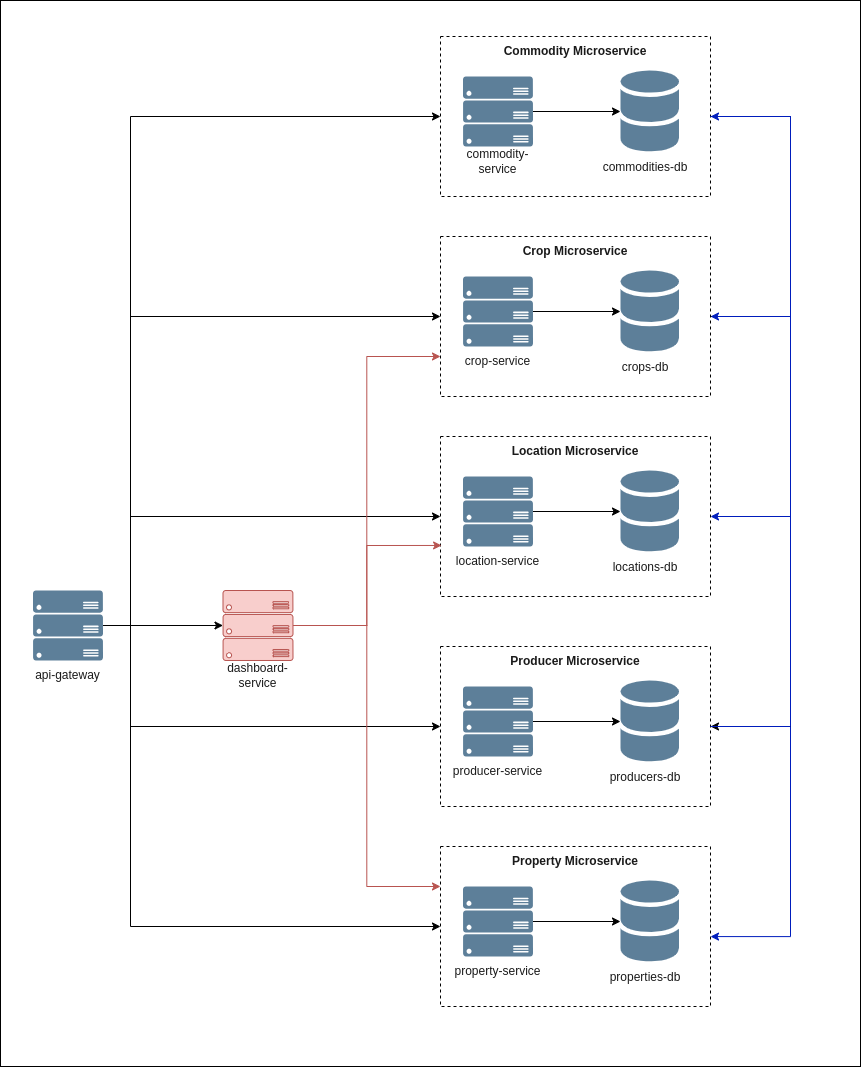

The diagram above was exported from draw.io. Its source (the exported page's mxGraphModel, read from the mxfile embedded in the PNG):
<mxGraphModel dx="12354" dy="748" grid="1" gridSize="10" guides="1" tooltips="1" connect="1" arrows="1" fold="1" page="1" pageScale="1" pageWidth="10920" pageHeight="10200" math="0" shadow="0">
  <root>
    <mxCell id="0" />
    <mxCell id="1" parent="0" />
    <mxCell id="2" value="" style="rounded=0;whiteSpace=wrap;html=1;fillColor=none;" vertex="1" parent="1">
      <mxGeometry x="-6000" y="520" width="860" height="1066" as="geometry" />
    </mxCell>
    <mxCell id="3" value="" style="group;labelBackgroundColor=none;fontColor=#1A1A1A;" connectable="0" vertex="1" parent="1">
      <mxGeometry x="-5980" y="1110" width="95" height="100" as="geometry" />
    </mxCell>
    <mxCell id="4" value="" style="sketch=0;aspect=fixed;pointerEvents=1;shadow=0;dashed=0;html=1;strokeColor=none;labelPosition=center;verticalLabelPosition=bottom;verticalAlign=top;align=center;fillColor=#5D7F99;shape=mxgraph.azure.server_rack;labelBackgroundColor=none;fontColor=#1A1A1A;" vertex="1" parent="3">
      <mxGeometry x="12.5" width="70" height="70" as="geometry" />
    </mxCell>
    <mxCell id="5" value="api-gateway" style="text;html=1;align=center;verticalAlign=middle;whiteSpace=wrap;rounded=0;labelBackgroundColor=none;fontColor=#1A1A1A;" vertex="1" parent="3">
      <mxGeometry y="70" width="95" height="30" as="geometry" />
    </mxCell>
    <mxCell id="6" value="" style="group;labelBackgroundColor=none;fontColor=#1A1A1A;" connectable="0" vertex="1" parent="1">
      <mxGeometry x="-5550" y="596" width="270" height="120" as="geometry" />
    </mxCell>
    <mxCell id="7" value="" style="sketch=0;aspect=fixed;pointerEvents=1;shadow=0;dashed=0;html=1;strokeColor=none;labelPosition=center;verticalLabelPosition=bottom;verticalAlign=top;align=center;fillColor=#5D7F99;shape=mxgraph.azure.server_rack;labelBackgroundColor=none;fontColor=#1A1A1A;" vertex="1" parent="6">
      <mxGeometry x="12.5" width="70" height="70" as="geometry" />
    </mxCell>
    <mxCell id="8" value="commodity-service" style="text;html=1;align=center;verticalAlign=middle;whiteSpace=wrap;rounded=0;labelBackgroundColor=none;fontColor=#1A1A1A;" vertex="1" parent="6">
      <mxGeometry y="70" width="95" height="30" as="geometry" />
    </mxCell>
    <mxCell id="9" value="" style="rounded=0;whiteSpace=wrap;html=1;dashed=1;fillColor=none;" vertex="1" parent="6">
      <mxGeometry x="-10" y="-40" width="270" height="160" as="geometry" />
    </mxCell>
    <mxCell id="10" value="&lt;b&gt;Commodity Microservice&lt;/b&gt;" style="text;html=1;align=center;verticalAlign=middle;whiteSpace=wrap;rounded=0;labelBackgroundColor=none;fontColor=#1A1A1A;" vertex="1" parent="6">
      <mxGeometry x="45" y="-40" width="160" height="30" as="geometry" />
    </mxCell>
    <mxCell id="11" value="" style="group" connectable="0" vertex="1" parent="1">
      <mxGeometry x="-5400" y="590" width="90" height="112" as="geometry" />
    </mxCell>
    <mxCell id="12" value="commodities-db" style="text;html=1;align=center;verticalAlign=middle;whiteSpace=wrap;rounded=0;labelBackgroundColor=none;fontColor=#1A1A1A;" vertex="1" parent="11">
      <mxGeometry y="82" width="90" height="30" as="geometry" />
    </mxCell>
    <mxCell id="13" value="" style="sketch=0;shadow=0;dashed=0;html=1;strokeColor=none;fillColor=#5D7F99;labelPosition=center;verticalLabelPosition=bottom;verticalAlign=top;outlineConnect=0;align=center;shape=mxgraph.office.databases.database_mini_2;labelBackgroundColor=none;fontColor=#1A1A1A;" vertex="1" parent="11">
      <mxGeometry x="20" width="58.5" height="82" as="geometry" />
    </mxCell>
    <mxCell id="14" style="edgeStyle=orthogonalEdgeStyle;rounded=0;orthogonalLoop=1;jettySize=auto;html=1;" edge="1" source="7" target="13" parent="1">
      <mxGeometry relative="1" as="geometry" />
    </mxCell>
    <mxCell id="15" value="" style="group;labelBackgroundColor=none;fontColor=#1A1A1A;" connectable="0" vertex="1" parent="1">
      <mxGeometry x="-5550" y="796" width="270" height="120" as="geometry" />
    </mxCell>
    <mxCell id="16" value="" style="rounded=0;whiteSpace=wrap;html=1;dashed=1;fillColor=none;" vertex="1" parent="15">
      <mxGeometry x="-10" y="-40" width="270" height="160" as="geometry" />
    </mxCell>
    <mxCell id="17" value="" style="sketch=0;aspect=fixed;pointerEvents=1;shadow=0;dashed=0;html=1;strokeColor=none;labelPosition=center;verticalLabelPosition=bottom;verticalAlign=top;align=center;fillColor=#5D7F99;shape=mxgraph.azure.server_rack;labelBackgroundColor=none;fontColor=#1A1A1A;" vertex="1" parent="15">
      <mxGeometry x="12.5" width="70" height="70" as="geometry" />
    </mxCell>
    <mxCell id="18" value="crop-service" style="text;html=1;align=center;verticalAlign=middle;whiteSpace=wrap;rounded=0;labelBackgroundColor=none;fontColor=#1A1A1A;" vertex="1" parent="15">
      <mxGeometry y="70" width="95" height="30" as="geometry" />
    </mxCell>
    <mxCell id="19" value="&lt;b&gt;Crop Microservice&lt;/b&gt;" style="text;html=1;align=center;verticalAlign=middle;whiteSpace=wrap;rounded=0;labelBackgroundColor=none;fontColor=#1A1A1A;" vertex="1" parent="15">
      <mxGeometry x="45" y="-40" width="160" height="30" as="geometry" />
    </mxCell>
    <mxCell id="20" value="" style="group" connectable="0" vertex="1" parent="1">
      <mxGeometry x="-5400" y="790" width="90" height="112" as="geometry" />
    </mxCell>
    <mxCell id="21" value="crops-db" style="text;html=1;align=center;verticalAlign=middle;whiteSpace=wrap;rounded=0;labelBackgroundColor=none;fontColor=#1A1A1A;" vertex="1" parent="20">
      <mxGeometry y="82" width="90" height="30" as="geometry" />
    </mxCell>
    <mxCell id="22" value="" style="sketch=0;shadow=0;dashed=0;html=1;strokeColor=none;fillColor=#5D7F99;labelPosition=center;verticalLabelPosition=bottom;verticalAlign=top;outlineConnect=0;align=center;shape=mxgraph.office.databases.database_mini_2;labelBackgroundColor=none;fontColor=#1A1A1A;" vertex="1" parent="20">
      <mxGeometry x="20" width="58.5" height="82" as="geometry" />
    </mxCell>
    <mxCell id="23" style="edgeStyle=orthogonalEdgeStyle;rounded=0;orthogonalLoop=1;jettySize=auto;html=1;" edge="1" source="17" target="22" parent="1">
      <mxGeometry relative="1" as="geometry" />
    </mxCell>
    <mxCell id="24" value="" style="group;labelBackgroundColor=none;fontColor=#1A1A1A;" connectable="0" vertex="1" parent="1">
      <mxGeometry x="-5550" y="996" width="270" height="120" as="geometry" />
    </mxCell>
    <mxCell id="25" value="" style="rounded=0;whiteSpace=wrap;html=1;dashed=1;fillColor=none;" vertex="1" parent="24">
      <mxGeometry x="-10" y="-40" width="270" height="160" as="geometry" />
    </mxCell>
    <mxCell id="26" value="" style="sketch=0;aspect=fixed;pointerEvents=1;shadow=0;dashed=0;html=1;strokeColor=none;labelPosition=center;verticalLabelPosition=bottom;verticalAlign=top;align=center;fillColor=#5D7F99;shape=mxgraph.azure.server_rack;labelBackgroundColor=none;fontColor=#1A1A1A;" vertex="1" parent="24">
      <mxGeometry x="12.5" width="70" height="70" as="geometry" />
    </mxCell>
    <mxCell id="27" value="location-service" style="text;html=1;align=center;verticalAlign=middle;whiteSpace=wrap;rounded=0;labelBackgroundColor=none;fontColor=#1A1A1A;" vertex="1" parent="24">
      <mxGeometry y="70" width="95" height="30" as="geometry" />
    </mxCell>
    <mxCell id="28" value="&lt;b&gt;Location Microservice&lt;/b&gt;" style="text;html=1;align=center;verticalAlign=middle;whiteSpace=wrap;rounded=0;labelBackgroundColor=none;fontColor=#1A1A1A;" vertex="1" parent="24">
      <mxGeometry x="45" y="-40" width="160" height="30" as="geometry" />
    </mxCell>
    <mxCell id="29" value="" style="group" connectable="0" vertex="1" parent="1">
      <mxGeometry x="-5400" y="990" width="90" height="112" as="geometry" />
    </mxCell>
    <mxCell id="30" value="locations-db" style="text;html=1;align=center;verticalAlign=middle;whiteSpace=wrap;rounded=0;labelBackgroundColor=none;fontColor=#1A1A1A;" vertex="1" parent="29">
      <mxGeometry y="82" width="90" height="30" as="geometry" />
    </mxCell>
    <mxCell id="31" value="" style="sketch=0;shadow=0;dashed=0;html=1;strokeColor=none;fillColor=#5D7F99;labelPosition=center;verticalLabelPosition=bottom;verticalAlign=top;outlineConnect=0;align=center;shape=mxgraph.office.databases.database_mini_2;labelBackgroundColor=none;fontColor=#1A1A1A;" vertex="1" parent="29">
      <mxGeometry x="20" width="58.5" height="82" as="geometry" />
    </mxCell>
    <mxCell id="32" style="edgeStyle=orthogonalEdgeStyle;rounded=0;orthogonalLoop=1;jettySize=auto;html=1;" edge="1" source="26" target="31" parent="1">
      <mxGeometry relative="1" as="geometry" />
    </mxCell>
    <mxCell id="33" value="" style="group;labelBackgroundColor=none;fontColor=#1A1A1A;" connectable="0" vertex="1" parent="1">
      <mxGeometry x="-5550" y="1206" width="270" height="120" as="geometry" />
    </mxCell>
    <mxCell id="34" value="" style="rounded=0;whiteSpace=wrap;html=1;dashed=1;fillColor=none;" vertex="1" parent="33">
      <mxGeometry x="-10" y="-40" width="270" height="160" as="geometry" />
    </mxCell>
    <mxCell id="35" value="" style="sketch=0;aspect=fixed;pointerEvents=1;shadow=0;dashed=0;html=1;strokeColor=none;labelPosition=center;verticalLabelPosition=bottom;verticalAlign=top;align=center;fillColor=#5D7F99;shape=mxgraph.azure.server_rack;labelBackgroundColor=none;fontColor=#1A1A1A;" vertex="1" parent="33">
      <mxGeometry x="12.5" width="70" height="70" as="geometry" />
    </mxCell>
    <mxCell id="36" value="producer-service" style="text;html=1;align=center;verticalAlign=middle;whiteSpace=wrap;rounded=0;labelBackgroundColor=none;fontColor=#1A1A1A;" vertex="1" parent="33">
      <mxGeometry y="70" width="95" height="30" as="geometry" />
    </mxCell>
    <mxCell id="37" value="&lt;b&gt;Producer Microservice&lt;/b&gt;" style="text;html=1;align=center;verticalAlign=middle;whiteSpace=wrap;rounded=0;labelBackgroundColor=none;fontColor=#1A1A1A;" vertex="1" parent="33">
      <mxGeometry x="45" y="-40" width="160" height="30" as="geometry" />
    </mxCell>
    <mxCell id="38" value="" style="group" connectable="0" vertex="1" parent="1">
      <mxGeometry x="-5400" y="1200" width="90" height="112" as="geometry" />
    </mxCell>
    <mxCell id="39" value="producers-db" style="text;html=1;align=center;verticalAlign=middle;whiteSpace=wrap;rounded=0;labelBackgroundColor=none;fontColor=#1A1A1A;" vertex="1" parent="38">
      <mxGeometry y="82" width="90" height="30" as="geometry" />
    </mxCell>
    <mxCell id="40" value="" style="sketch=0;shadow=0;dashed=0;html=1;strokeColor=none;fillColor=#5D7F99;labelPosition=center;verticalLabelPosition=bottom;verticalAlign=top;outlineConnect=0;align=center;shape=mxgraph.office.databases.database_mini_2;labelBackgroundColor=none;fontColor=#1A1A1A;" vertex="1" parent="38">
      <mxGeometry x="20" width="58.5" height="82" as="geometry" />
    </mxCell>
    <mxCell id="41" style="edgeStyle=orthogonalEdgeStyle;rounded=0;orthogonalLoop=1;jettySize=auto;html=1;" edge="1" source="35" target="40" parent="1">
      <mxGeometry relative="1" as="geometry" />
    </mxCell>
    <mxCell id="42" value="" style="group;labelBackgroundColor=none;fontColor=#1A1A1A;" connectable="0" vertex="1" parent="1">
      <mxGeometry x="-5550" y="1406" width="270" height="120" as="geometry" />
    </mxCell>
    <mxCell id="43" value="" style="rounded=0;whiteSpace=wrap;html=1;dashed=1;fillColor=none;" vertex="1" parent="42">
      <mxGeometry x="-10" y="-40" width="270" height="160" as="geometry" />
    </mxCell>
    <mxCell id="44" value="" style="sketch=0;aspect=fixed;pointerEvents=1;shadow=0;dashed=0;html=1;strokeColor=none;labelPosition=center;verticalLabelPosition=bottom;verticalAlign=top;align=center;fillColor=#5D7F99;shape=mxgraph.azure.server_rack;labelBackgroundColor=none;fontColor=#1A1A1A;" vertex="1" parent="42">
      <mxGeometry x="12.5" width="70" height="70" as="geometry" />
    </mxCell>
    <mxCell id="45" value="property-service" style="text;html=1;align=center;verticalAlign=middle;whiteSpace=wrap;rounded=0;labelBackgroundColor=none;fontColor=#1A1A1A;" vertex="1" parent="42">
      <mxGeometry y="70" width="95" height="30" as="geometry" />
    </mxCell>
    <mxCell id="46" value="&lt;b&gt;Property Microservice&lt;/b&gt;" style="text;html=1;align=center;verticalAlign=middle;whiteSpace=wrap;rounded=0;labelBackgroundColor=none;fontColor=#1A1A1A;" vertex="1" parent="42">
      <mxGeometry x="45" y="-40" width="160" height="30" as="geometry" />
    </mxCell>
    <mxCell id="47" value="" style="group" connectable="0" vertex="1" parent="1">
      <mxGeometry x="-5400" y="1400" width="90" height="112" as="geometry" />
    </mxCell>
    <mxCell id="48" value="properties-db" style="text;html=1;align=center;verticalAlign=middle;whiteSpace=wrap;rounded=0;labelBackgroundColor=none;fontColor=#1A1A1A;" vertex="1" parent="47">
      <mxGeometry y="82" width="90" height="30" as="geometry" />
    </mxCell>
    <mxCell id="49" value="" style="sketch=0;shadow=0;dashed=0;html=1;strokeColor=none;fillColor=#5D7F99;labelPosition=center;verticalLabelPosition=bottom;verticalAlign=top;outlineConnect=0;align=center;shape=mxgraph.office.databases.database_mini_2;labelBackgroundColor=none;fontColor=#1A1A1A;" vertex="1" parent="47">
      <mxGeometry x="20" width="58.5" height="82" as="geometry" />
    </mxCell>
    <mxCell id="50" style="edgeStyle=orthogonalEdgeStyle;rounded=0;orthogonalLoop=1;jettySize=auto;html=1;" edge="1" source="44" target="49" parent="1">
      <mxGeometry relative="1" as="geometry" />
    </mxCell>
    <mxCell id="51" value="" style="group;labelBackgroundColor=none;fontColor=#1A1A1A;" connectable="0" vertex="1" parent="1">
      <mxGeometry x="-5790" y="1110" width="95" height="100" as="geometry" />
    </mxCell>
    <mxCell id="52" value="" style="sketch=0;aspect=fixed;pointerEvents=1;shadow=0;dashed=0;html=1;strokeColor=#b85450;labelPosition=center;verticalLabelPosition=bottom;verticalAlign=top;align=center;fillColor=#f8cecc;shape=mxgraph.azure.server_rack;labelBackgroundColor=none;" vertex="1" parent="51">
      <mxGeometry x="12.5" width="70" height="70" as="geometry" />
    </mxCell>
    <mxCell id="53" value="dashboard-service" style="text;html=1;align=center;verticalAlign=middle;whiteSpace=wrap;rounded=0;labelBackgroundColor=none;fontColor=#1A1A1A;" vertex="1" parent="51">
      <mxGeometry y="70" width="95" height="30" as="geometry" />
    </mxCell>
    <mxCell id="54" style="edgeStyle=orthogonalEdgeStyle;rounded=0;orthogonalLoop=1;jettySize=auto;html=1;entryX=0;entryY=0.5;entryDx=0;entryDy=0;" edge="1" source="4" target="9" parent="1">
      <mxGeometry relative="1" as="geometry">
        <Array as="points">
          <mxPoint x="-5870" y="1145" />
          <mxPoint x="-5870" y="636" />
        </Array>
      </mxGeometry>
    </mxCell>
    <mxCell id="55" style="edgeStyle=orthogonalEdgeStyle;rounded=0;orthogonalLoop=1;jettySize=auto;html=1;entryX=0;entryY=0.5;entryDx=0;entryDy=0;" edge="1" source="4" target="16" parent="1">
      <mxGeometry relative="1" as="geometry">
        <Array as="points">
          <mxPoint x="-5870" y="1145" />
          <mxPoint x="-5870" y="836" />
        </Array>
      </mxGeometry>
    </mxCell>
    <mxCell id="56" style="edgeStyle=orthogonalEdgeStyle;rounded=0;orthogonalLoop=1;jettySize=auto;html=1;entryX=0;entryY=0.5;entryDx=0;entryDy=0;" edge="1" source="4" target="25" parent="1">
      <mxGeometry relative="1" as="geometry">
        <Array as="points">
          <mxPoint x="-5870" y="1145" />
          <mxPoint x="-5870" y="1036" />
        </Array>
      </mxGeometry>
    </mxCell>
    <mxCell id="57" style="edgeStyle=orthogonalEdgeStyle;rounded=0;orthogonalLoop=1;jettySize=auto;html=1;entryX=0;entryY=0.5;entryDx=0;entryDy=0;" edge="1" source="4" target="34" parent="1">
      <mxGeometry relative="1" as="geometry">
        <Array as="points">
          <mxPoint x="-5870" y="1145" />
          <mxPoint x="-5870" y="1246" />
        </Array>
      </mxGeometry>
    </mxCell>
    <mxCell id="58" style="edgeStyle=orthogonalEdgeStyle;rounded=0;orthogonalLoop=1;jettySize=auto;html=1;entryX=0;entryY=0.5;entryDx=0;entryDy=0;" edge="1" source="4" target="43" parent="1">
      <mxGeometry relative="1" as="geometry">
        <Array as="points">
          <mxPoint x="-5870" y="1145" />
          <mxPoint x="-5870" y="1446" />
        </Array>
      </mxGeometry>
    </mxCell>
    <mxCell id="59" style="edgeStyle=orthogonalEdgeStyle;rounded=0;orthogonalLoop=1;jettySize=auto;html=1;entryX=0;entryY=0.75;entryDx=0;entryDy=0;fillColor=#f8cecc;strokeColor=#b85450;" edge="1" source="52" target="16" parent="1">
      <mxGeometry relative="1" as="geometry" />
    </mxCell>
    <mxCell id="60" style="edgeStyle=orthogonalEdgeStyle;rounded=0;orthogonalLoop=1;jettySize=auto;html=1;entryX=0.004;entryY=0.681;entryDx=0;entryDy=0;entryPerimeter=0;fillColor=#f8cecc;strokeColor=#b85450;" edge="1" source="52" target="25" parent="1">
      <mxGeometry relative="1" as="geometry" />
    </mxCell>
    <mxCell id="61" style="edgeStyle=orthogonalEdgeStyle;rounded=0;orthogonalLoop=1;jettySize=auto;html=1;entryX=0;entryY=0.25;entryDx=0;entryDy=0;fillColor=#f8cecc;strokeColor=#b85450;" edge="1" source="52" target="43" parent="1">
      <mxGeometry relative="1" as="geometry" />
    </mxCell>
    <mxCell id="62" style="edgeStyle=orthogonalEdgeStyle;rounded=0;orthogonalLoop=1;jettySize=auto;html=1;entryX=0;entryY=0.5;entryDx=0;entryDy=0;entryPerimeter=0;" edge="1" source="4" target="52" parent="1">
      <mxGeometry relative="1" as="geometry" />
    </mxCell>
    <mxCell id="63" style="edgeStyle=orthogonalEdgeStyle;rounded=0;orthogonalLoop=1;jettySize=auto;html=1;exitX=1;exitY=0.5;exitDx=0;exitDy=0;entryX=1;entryY=0.563;entryDx=0;entryDy=0;entryPerimeter=0;fillColor=#0050ef;strokeColor=#001DBC;" edge="1" source="9" target="43" parent="1">
      <mxGeometry relative="1" as="geometry">
        <Array as="points">
          <mxPoint x="-5210" y="636" />
          <mxPoint x="-5210" y="1456" />
        </Array>
      </mxGeometry>
    </mxCell>
    <mxCell id="64" style="edgeStyle=orthogonalEdgeStyle;rounded=0;orthogonalLoop=1;jettySize=auto;html=1;entryX=1;entryY=0.5;entryDx=0;entryDy=0;exitX=1;exitY=0.5;exitDx=0;exitDy=0;fillColor=#0050ef;strokeColor=#001DBC;" edge="1" source="9" target="25" parent="1">
      <mxGeometry relative="1" as="geometry">
        <Array as="points">
          <mxPoint x="-5210" y="636" />
          <mxPoint x="-5210" y="1036" />
        </Array>
      </mxGeometry>
    </mxCell>
    <mxCell id="65" style="edgeStyle=orthogonalEdgeStyle;rounded=0;orthogonalLoop=1;jettySize=auto;html=1;exitX=1;exitY=0.5;exitDx=0;exitDy=0;entryX=1;entryY=0.5;entryDx=0;entryDy=0;dashed=1;dashPattern=12 12;" edge="1" source="16" target="34" parent="1">
      <mxGeometry relative="1" as="geometry">
        <Array as="points">
          <mxPoint x="-5210" y="836" />
          <mxPoint x="-5210" y="1246" />
        </Array>
      </mxGeometry>
    </mxCell>
    <mxCell id="66" style="edgeStyle=orthogonalEdgeStyle;rounded=0;orthogonalLoop=1;jettySize=auto;html=1;exitX=1;exitY=0.5;exitDx=0;exitDy=0;entryX=1;entryY=0.5;entryDx=0;entryDy=0;fillColor=#0050ef;strokeColor=#001DBC;" edge="1" source="9" target="16" parent="1">
      <mxGeometry relative="1" as="geometry">
        <Array as="points">
          <mxPoint x="-5210" y="636" />
          <mxPoint x="-5210" y="836" />
        </Array>
      </mxGeometry>
    </mxCell>
    <mxCell id="67" style="edgeStyle=orthogonalEdgeStyle;rounded=0;orthogonalLoop=1;jettySize=auto;html=1;entryX=1;entryY=0.5;entryDx=0;entryDy=0;fillColor=#0050ef;strokeColor=#001DBC;" edge="1" source="34" target="9" parent="1">
      <mxGeometry relative="1" as="geometry">
        <Array as="points">
          <mxPoint x="-5210" y="1246" />
          <mxPoint x="-5210" y="636" />
        </Array>
      </mxGeometry>
    </mxCell>
  </root>
</mxGraphModel>